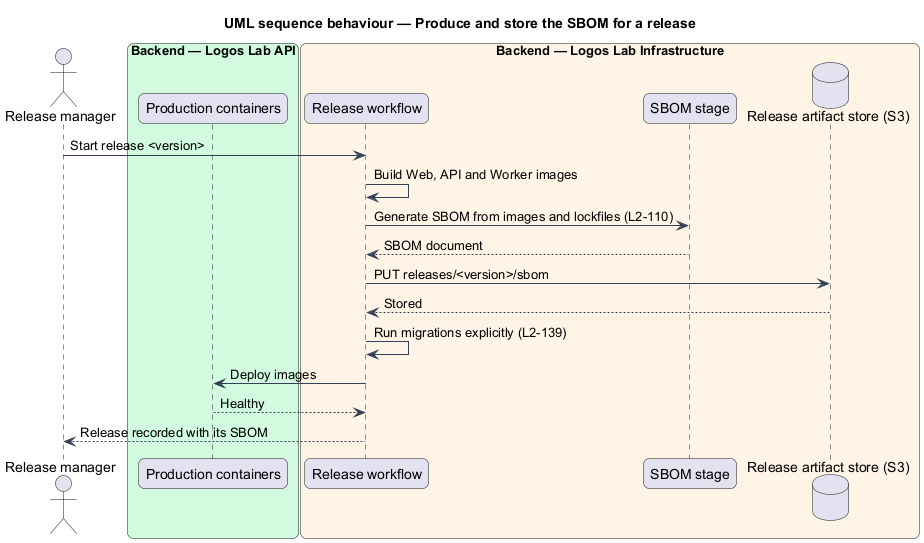

The diagram above was rendered by PlantUML. Its source (embedded in the PNG):
@startuml
title UML sequence behaviour — Produce and store the SBOM for a release
skinparam backgroundColor #FFFFFF
skinparam shadowing false
skinparam roundcorner 12
skinparam defaultFontName Arial
skinparam ArrowColor #344054
skinparam rectangle {
  BorderColor #344054
  FontColor #101828
}
skinparam package {
  BorderColor #667085
  FontColor #101828
  BackgroundColor #F9FAFB
}
actor "Release manager" as actor
box "Backend — Logos Lab API" #D1FADF
  participant "Production containers" as prod
end box
box "Backend — Logos Lab Infrastructure" #FFF4E5
  participant "Release workflow" as rel
  participant "SBOM stage" as sbom
  database "Release artifact store (S3)" as store
end box
actor -> rel : Start release <version>
rel -> rel : Build Web, API and Worker images
rel -> sbom : Generate SBOM from images and lockfiles (L2-110)
sbom --> rel : SBOM document
rel -> store : PUT releases/<version>/sbom
store --> rel : Stored
rel -> rel : Run migrations explicitly (L2-139)
rel -> prod : Deploy images
prod --> rel : Healthy
rel --> actor : Release recorded with its SBOM
@enduml